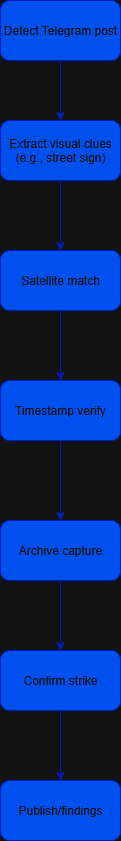

The diagram above was exported from draw.io. Its source (the exported page's mxGraphModel, read from the mxfile embedded in the PNG):
<mxGraphModel dx="1042" dy="543" grid="1" gridSize="10" guides="1" tooltips="1" connect="1" arrows="1" fold="1" page="1" pageScale="1" pageWidth="850" pageHeight="1100" math="0" shadow="0">
  <root>
    <mxCell id="0" />
    <mxCell id="1" parent="0" />
    <mxCell id="cfnCYRNwrSztRTLTMVPh-3" style="edgeStyle=orthogonalEdgeStyle;rounded=0;orthogonalLoop=1;jettySize=auto;html=1;fillColor=#0050ef;strokeColor=#001DBC;" edge="1" parent="1" source="cfnCYRNwrSztRTLTMVPh-1" target="cfnCYRNwrSztRTLTMVPh-2">
      <mxGeometry relative="1" as="geometry" />
    </mxCell>
    <mxCell id="cfnCYRNwrSztRTLTMVPh-1" value="Detect Telegram post" style="rounded=1;whiteSpace=wrap;html=1;fillColor=#0050ef;fontColor=#ffffff;strokeColor=#001DBC;" vertex="1" parent="1">
      <mxGeometry x="360" y="30" width="120" height="60" as="geometry" />
    </mxCell>
    <mxCell id="cfnCYRNwrSztRTLTMVPh-5" style="edgeStyle=orthogonalEdgeStyle;rounded=0;orthogonalLoop=1;jettySize=auto;html=1;fillColor=#0050ef;strokeColor=#001DBC;" edge="1" parent="1" source="cfnCYRNwrSztRTLTMVPh-2" target="cfnCYRNwrSztRTLTMVPh-4">
      <mxGeometry relative="1" as="geometry" />
    </mxCell>
    <mxCell id="cfnCYRNwrSztRTLTMVPh-2" value="Extract visual clues (e.g., street sign)" style="rounded=1;whiteSpace=wrap;html=1;fillColor=#0050ef;fontColor=#ffffff;strokeColor=#001DBC;" vertex="1" parent="1">
      <mxGeometry x="360" y="150" width="120" height="60" as="geometry" />
    </mxCell>
    <mxCell id="cfnCYRNwrSztRTLTMVPh-7" style="edgeStyle=orthogonalEdgeStyle;rounded=0;orthogonalLoop=1;jettySize=auto;html=1;fillColor=#0050ef;strokeColor=#001DBC;" edge="1" parent="1" source="cfnCYRNwrSztRTLTMVPh-4">
      <mxGeometry relative="1" as="geometry">
        <mxPoint x="420" y="410" as="targetPoint" />
      </mxGeometry>
    </mxCell>
    <mxCell id="cfnCYRNwrSztRTLTMVPh-4" value="Satellite match" style="rounded=1;whiteSpace=wrap;html=1;fillColor=#0050ef;fontColor=#ffffff;strokeColor=#001DBC;" vertex="1" parent="1">
      <mxGeometry x="360" y="280" width="120" height="60" as="geometry" />
    </mxCell>
    <mxCell id="cfnCYRNwrSztRTLTMVPh-9" style="edgeStyle=orthogonalEdgeStyle;rounded=0;orthogonalLoop=1;jettySize=auto;html=1;fillColor=#0050ef;strokeColor=#001DBC;" edge="1" parent="1" source="cfnCYRNwrSztRTLTMVPh-6" target="cfnCYRNwrSztRTLTMVPh-8">
      <mxGeometry relative="1" as="geometry" />
    </mxCell>
    <mxCell id="cfnCYRNwrSztRTLTMVPh-6" value="Timestamp verify" style="rounded=1;whiteSpace=wrap;html=1;fillColor=#0050ef;fontColor=#ffffff;strokeColor=#001DBC;" vertex="1" parent="1">
      <mxGeometry x="360" y="410" width="120" height="60" as="geometry" />
    </mxCell>
    <mxCell id="cfnCYRNwrSztRTLTMVPh-11" style="edgeStyle=orthogonalEdgeStyle;rounded=0;orthogonalLoop=1;jettySize=auto;html=1;entryX=0.5;entryY=0;entryDx=0;entryDy=0;fillColor=#0050ef;strokeColor=#001DBC;" edge="1" parent="1" source="cfnCYRNwrSztRTLTMVPh-8" target="cfnCYRNwrSztRTLTMVPh-10">
      <mxGeometry relative="1" as="geometry" />
    </mxCell>
    <mxCell id="cfnCYRNwrSztRTLTMVPh-8" value="Archive capture" style="rounded=1;whiteSpace=wrap;html=1;fillColor=#0050ef;fontColor=#ffffff;strokeColor=#001DBC;" vertex="1" parent="1">
      <mxGeometry x="360" y="550" width="120" height="60" as="geometry" />
    </mxCell>
    <mxCell id="cfnCYRNwrSztRTLTMVPh-13" style="edgeStyle=orthogonalEdgeStyle;rounded=0;orthogonalLoop=1;jettySize=auto;html=1;entryX=0.5;entryY=0;entryDx=0;entryDy=0;fillColor=#0050ef;strokeColor=#001DBC;" edge="1" parent="1" source="cfnCYRNwrSztRTLTMVPh-10" target="cfnCYRNwrSztRTLTMVPh-12">
      <mxGeometry relative="1" as="geometry" />
    </mxCell>
    <mxCell id="cfnCYRNwrSztRTLTMVPh-10" value="Confirm strike" style="rounded=1;whiteSpace=wrap;html=1;fillColor=#0050ef;fontColor=#ffffff;strokeColor=#001DBC;" vertex="1" parent="1">
      <mxGeometry x="360" y="680" width="120" height="60" as="geometry" />
    </mxCell>
    <mxCell id="cfnCYRNwrSztRTLTMVPh-12" value="Publish/findings" style="rounded=1;whiteSpace=wrap;html=1;fillColor=#0050ef;fontColor=#ffffff;strokeColor=#001DBC;" vertex="1" parent="1">
      <mxGeometry x="360" y="810" width="120" height="60" as="geometry" />
    </mxCell>
  </root>
</mxGraphModel>